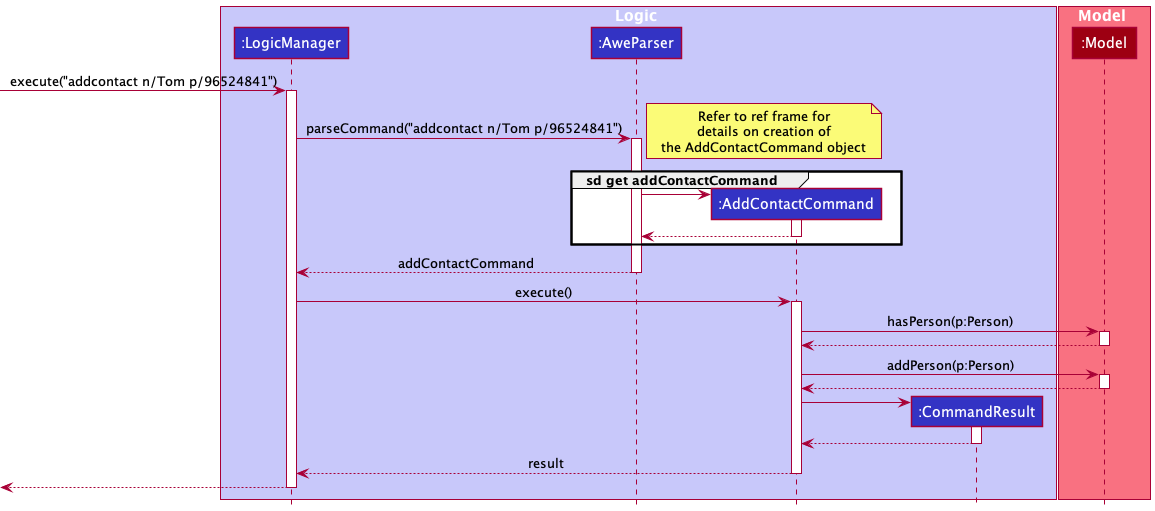

The diagram above was rendered by PlantUML. Its source (embedded in the PNG):
@startuml
!include style.puml

box Logic LOGIC_COLOR_T1
participant ":LogicManager" as LogicManager LOGIC_COLOR
participant ":AweParser" as AweParser LOGIC_COLOR
participant ":AddContactCommand" as AddContactCommand LOGIC_COLOR
participant ":CommandResult" as CommandResult LOGIC_COLOR
end box

box Model MODEL_COLOR_T1
participant ":Model" as Model MODEL_COLOR
end box

[-> LogicManager : execute("addcontact n/Tom p/96524841")
activate LogicManager

LogicManager -> AweParser : parseCommand("addcontact n/Tom p/96524841")
activate AweParser

/'Clarify with tutor if there is a need to display AddContactCommandParser class within the ref'/
note right
Refer to ref frame for
details on creation of
the AddContactCommand object
end note
group sd get addContactCommand
create AddContactCommand
AweParser -> AddContactCommand
activate AddContactCommand
AddContactCommand --> AweParser
deactivate AddContactCommand
end group




AweParser --> LogicManager : addContactCommand
deactivate AweParser

LogicManager -> AddContactCommand : execute()
activate AddContactCommand

AddContactCommand -> Model : hasPerson(p:Person)
activate Model

Model --> AddContactCommand
deactivate Model

AddContactCommand -> Model : addPerson(p:Person)
activate Model

Model --> AddContactCommand
deactivate Model

create CommandResult
AddContactCommand -> CommandResult
activate CommandResult

CommandResult --> AddContactCommand
deactivate CommandResult

AddContactCommand --> LogicManager : result
deactivate AddContactCommand

[<--LogicManager
deactivate LogicManager
@enduml